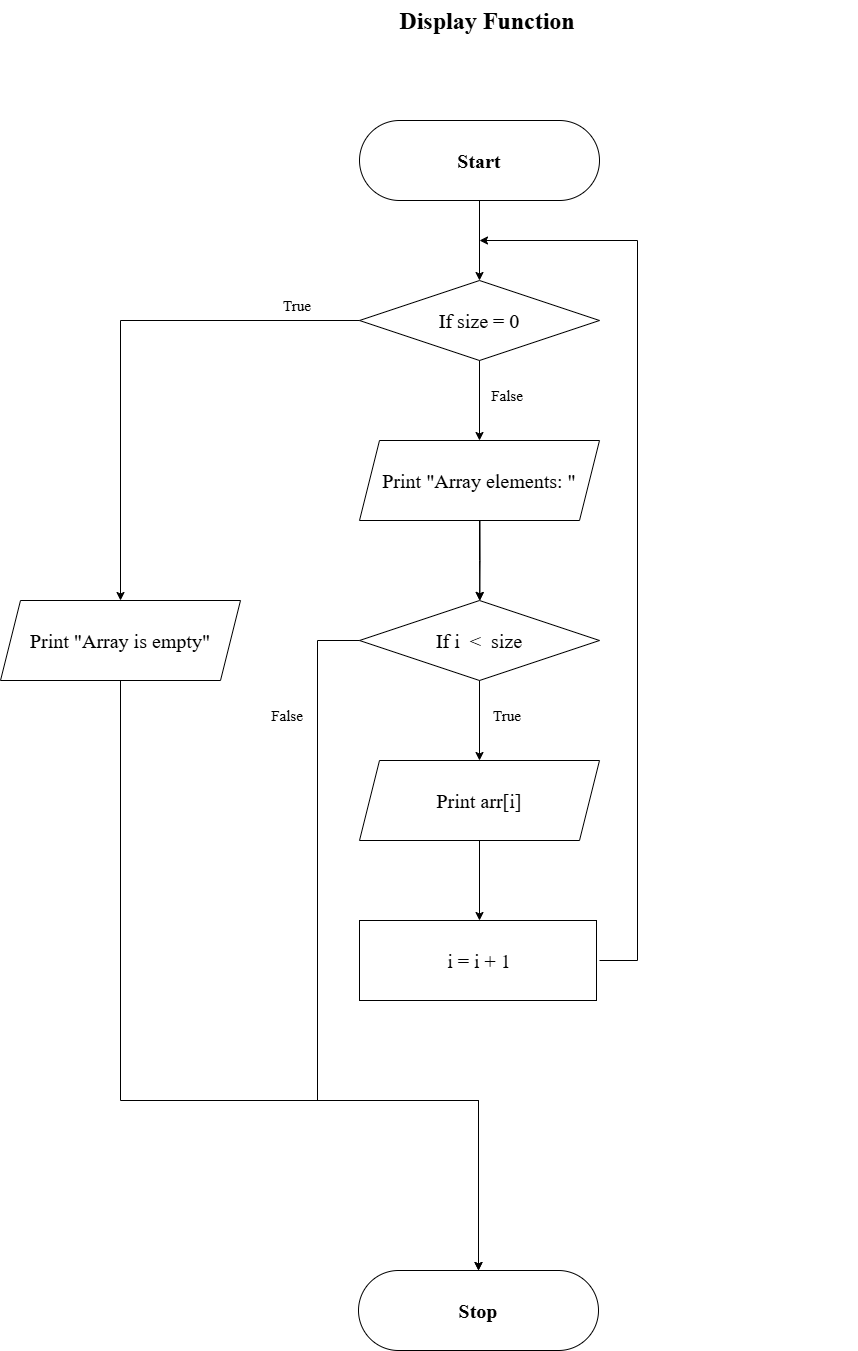

The diagram above was exported from draw.io. Its source (the exported page's mxGraphModel, read from the mxfile embedded in the PNG):
<mxGraphModel dx="2419" dy="918" grid="1" gridSize="10" guides="1" tooltips="1" connect="1" arrows="1" fold="1" page="1" pageScale="1" pageWidth="827" pageHeight="1169" math="0" shadow="0">
  <root>
    <mxCell id="0" />
    <mxCell id="1" parent="0" />
    <mxCell id="k-3VxqXC7bENgD_PKss5-1" value="&lt;h1 style=&quot;margin-top: 0px;&quot;&gt;Display Function&lt;/h1&gt;" style="text;html=1;whiteSpace=wrap;overflow=hidden;rounded=0;align=center;fontFamily=Times New Roman;" parent="1" vertex="1">
      <mxGeometry x="40" y="40" width="740" height="60" as="geometry" />
    </mxCell>
    <mxCell id="k-3VxqXC7bENgD_PKss5-2" value="" style="rounded=1;whiteSpace=wrap;html=1;arcSize=50;fontFamily=Times New Roman;" parent="1" vertex="1">
      <mxGeometry x="282" y="160" width="240" height="80" as="geometry" />
    </mxCell>
    <mxCell id="k-3VxqXC7bENgD_PKss5-3" value="" style="edgeStyle=orthogonalEdgeStyle;rounded=0;orthogonalLoop=1;jettySize=auto;html=1;fontFamily=Times New Roman;" parent="1" source="k-3VxqXC7bENgD_PKss5-4" target="k-3VxqXC7bENgD_PKss5-8" edge="1">
      <mxGeometry relative="1" as="geometry" />
    </mxCell>
    <mxCell id="k-3VxqXC7bENgD_PKss5-4" value="&lt;b&gt;Start&lt;/b&gt;" style="text;html=1;whiteSpace=wrap;strokeColor=none;fillColor=none;align=center;verticalAlign=middle;rounded=0;fontSize=20;fontFamily=Times New Roman;" parent="1" vertex="1">
      <mxGeometry x="282" y="160" width="240" height="80" as="geometry" />
    </mxCell>
    <mxCell id="k-3VxqXC7bENgD_PKss5-5" value="" style="rhombus;whiteSpace=wrap;html=1;fontFamily=Times New Roman;" parent="1" vertex="1">
      <mxGeometry x="282" y="320" width="240" height="80" as="geometry" />
    </mxCell>
    <mxCell id="DkcArKLTBnxDv5drxb59-1" style="edgeStyle=orthogonalEdgeStyle;rounded=0;orthogonalLoop=1;jettySize=auto;html=1;exitX=0;exitY=0.5;exitDx=0;exitDy=0;entryX=0.5;entryY=0;entryDx=0;entryDy=0;fontFamily=Times New Roman;" parent="1" source="k-3VxqXC7bENgD_PKss5-8" target="k-3VxqXC7bENgD_PKss5-16" edge="1">
      <mxGeometry relative="1" as="geometry" />
    </mxCell>
    <mxCell id="DkcArKLTBnxDv5drxb59-5" value="" style="edgeStyle=orthogonalEdgeStyle;rounded=0;orthogonalLoop=1;jettySize=auto;html=1;fontFamily=Times New Roman;" parent="1" source="k-3VxqXC7bENgD_PKss5-8" target="k-3VxqXC7bENgD_PKss5-23" edge="1">
      <mxGeometry relative="1" as="geometry" />
    </mxCell>
    <mxCell id="k-3VxqXC7bENgD_PKss5-8" value="If size = 0" style="text;html=1;whiteSpace=wrap;strokeColor=none;fillColor=none;align=center;verticalAlign=middle;rounded=0;fontSize=20;fontFamily=Times New Roman;" parent="1" vertex="1">
      <mxGeometry x="282" y="320" width="240" height="80" as="geometry" />
    </mxCell>
    <mxCell id="k-3VxqXC7bENgD_PKss5-9" value="" style="rounded=1;whiteSpace=wrap;html=1;arcSize=50;fontFamily=Times New Roman;" parent="1" vertex="1">
      <mxGeometry x="281" y="1310" width="240" height="80" as="geometry" />
    </mxCell>
    <mxCell id="k-3VxqXC7bENgD_PKss5-10" value="&lt;b&gt;Stop&lt;/b&gt;" style="text;html=1;whiteSpace=wrap;strokeColor=none;fillColor=none;align=center;verticalAlign=middle;rounded=0;fontSize=20;fontFamily=Times New Roman;" parent="1" vertex="1">
      <mxGeometry x="281" y="1310" width="240" height="80" as="geometry" />
    </mxCell>
    <mxCell id="k-3VxqXC7bENgD_PKss5-14" value="" style="shape=parallelogram;perimeter=parallelogramPerimeter;whiteSpace=wrap;html=1;fixedSize=1;fontFamily=Times New Roman;" parent="1" vertex="1">
      <mxGeometry x="-77" y="640" width="240" height="80" as="geometry" />
    </mxCell>
    <mxCell id="b2wHR1geZZW-BuTrQXs6-3" style="edgeStyle=orthogonalEdgeStyle;rounded=0;orthogonalLoop=1;jettySize=auto;html=1;exitX=0.5;exitY=1;exitDx=0;exitDy=0;entryX=0.5;entryY=0;entryDx=0;entryDy=0;" edge="1" parent="1" source="k-3VxqXC7bENgD_PKss5-16" target="k-3VxqXC7bENgD_PKss5-10">
      <mxGeometry relative="1" as="geometry">
        <mxPoint x="250" y="1200" as="targetPoint" />
        <Array as="points">
          <mxPoint x="43" y="1140" />
          <mxPoint x="401" y="1140" />
        </Array>
      </mxGeometry>
    </mxCell>
    <mxCell id="k-3VxqXC7bENgD_PKss5-16" value="&lt;font&gt;Print &quot;Array is empty&quot;&lt;/font&gt;" style="text;html=1;whiteSpace=wrap;strokeColor=none;fillColor=none;align=center;verticalAlign=middle;rounded=0;fontSize=20;fontFamily=Times New Roman;" parent="1" vertex="1">
      <mxGeometry x="-77" y="640" width="240" height="80" as="geometry" />
    </mxCell>
    <mxCell id="k-3VxqXC7bENgD_PKss5-17" value="True" style="text;html=1;whiteSpace=wrap;strokeColor=none;fillColor=none;align=center;verticalAlign=middle;rounded=0;fontSize=15;fontFamily=Times New Roman;" parent="1" vertex="1">
      <mxGeometry x="190" y="330" width="60" height="30" as="geometry" />
    </mxCell>
    <mxCell id="k-3VxqXC7bENgD_PKss5-18" value="False" style="text;html=1;whiteSpace=wrap;strokeColor=none;fillColor=none;align=center;verticalAlign=middle;rounded=0;fontSize=15;fontFamily=Times New Roman;" parent="1" vertex="1">
      <mxGeometry x="400" y="420" width="60" height="30" as="geometry" />
    </mxCell>
    <mxCell id="k-3VxqXC7bENgD_PKss5-40" value="" style="edgeStyle=orthogonalEdgeStyle;rounded=0;orthogonalLoop=1;jettySize=auto;html=1;fontFamily=Times New Roman;" parent="1" target="k-3VxqXC7bENgD_PKss5-25" edge="1">
      <mxGeometry relative="1" as="geometry">
        <mxPoint x="402.5" y="560" as="sourcePoint" />
      </mxGeometry>
    </mxCell>
    <mxCell id="k-3VxqXC7bENgD_PKss5-22" value="" style="shape=parallelogram;perimeter=parallelogramPerimeter;whiteSpace=wrap;html=1;fixedSize=1;fontFamily=Times New Roman;" parent="1" vertex="1">
      <mxGeometry x="282" y="480" width="240" height="80" as="geometry" />
    </mxCell>
    <mxCell id="DkcArKLTBnxDv5drxb59-3" value="" style="edgeStyle=orthogonalEdgeStyle;rounded=0;orthogonalLoop=1;jettySize=auto;html=1;fontFamily=Times New Roman;" parent="1" source="k-3VxqXC7bENgD_PKss5-23" edge="1">
      <mxGeometry relative="1" as="geometry">
        <mxPoint x="402.5" y="640" as="targetPoint" />
      </mxGeometry>
    </mxCell>
    <mxCell id="k-3VxqXC7bENgD_PKss5-23" value="&lt;font&gt;Print &quot;Array elements:&amp;nbsp;&quot;&lt;/font&gt;" style="text;html=1;whiteSpace=wrap;strokeColor=none;fillColor=none;align=center;verticalAlign=middle;rounded=0;fontSize=20;fontFamily=Times New Roman;" parent="1" vertex="1">
      <mxGeometry x="282" y="480" width="240" height="80" as="geometry" />
    </mxCell>
    <mxCell id="k-3VxqXC7bENgD_PKss5-24" value="" style="rhombus;whiteSpace=wrap;html=1;fontFamily=Times New Roman;" parent="1" vertex="1">
      <mxGeometry x="282" y="640" width="240" height="80" as="geometry" />
    </mxCell>
    <mxCell id="DkcArKLTBnxDv5drxb59-7" style="edgeStyle=orthogonalEdgeStyle;rounded=0;orthogonalLoop=1;jettySize=auto;html=1;exitX=0;exitY=0.5;exitDx=0;exitDy=0;entryX=0.5;entryY=0;entryDx=0;entryDy=0;fontFamily=Times New Roman;" parent="1" source="k-3VxqXC7bENgD_PKss5-25" target="k-3VxqXC7bENgD_PKss5-10" edge="1">
      <mxGeometry relative="1" as="geometry">
        <Array as="points">
          <mxPoint x="240" y="680" />
          <mxPoint x="240" y="1140" />
          <mxPoint x="401" y="1140" />
        </Array>
      </mxGeometry>
    </mxCell>
    <mxCell id="DkcArKLTBnxDv5drxb59-9" value="" style="edgeStyle=orthogonalEdgeStyle;rounded=0;orthogonalLoop=1;jettySize=auto;html=1;fontFamily=Times New Roman;" parent="1" source="k-3VxqXC7bENgD_PKss5-25" target="k-3VxqXC7bENgD_PKss5-27" edge="1">
      <mxGeometry relative="1" as="geometry" />
    </mxCell>
    <mxCell id="k-3VxqXC7bENgD_PKss5-25" value="If i&amp;nbsp; &amp;lt;&amp;nbsp; size" style="text;html=1;whiteSpace=wrap;strokeColor=none;fillColor=none;align=center;verticalAlign=middle;rounded=0;fontSize=20;fontFamily=Times New Roman;" parent="1" vertex="1">
      <mxGeometry x="282" y="640" width="240" height="80" as="geometry" />
    </mxCell>
    <mxCell id="k-3VxqXC7bENgD_PKss5-26" value="" style="shape=parallelogram;perimeter=parallelogramPerimeter;whiteSpace=wrap;html=1;fixedSize=1;fontFamily=Times New Roman;" parent="1" vertex="1">
      <mxGeometry x="282" y="800" width="240" height="80" as="geometry" />
    </mxCell>
    <mxCell id="k-3VxqXC7bENgD_PKss5-34" value="" style="edgeStyle=orthogonalEdgeStyle;rounded=0;orthogonalLoop=1;jettySize=auto;html=1;fontFamily=Times New Roman;" parent="1" source="k-3VxqXC7bENgD_PKss5-27" target="k-3VxqXC7bENgD_PKss5-29" edge="1">
      <mxGeometry relative="1" as="geometry" />
    </mxCell>
    <mxCell id="k-3VxqXC7bENgD_PKss5-27" value="&lt;font&gt;Print arr[i]&lt;/font&gt;" style="text;html=1;whiteSpace=wrap;strokeColor=none;fillColor=none;align=center;verticalAlign=middle;rounded=0;fontSize=20;fontFamily=Times New Roman;" parent="1" vertex="1">
      <mxGeometry x="282" y="800" width="240" height="80" as="geometry" />
    </mxCell>
    <mxCell id="k-3VxqXC7bENgD_PKss5-28" value="&lt;span style=&quot;text-align: start; color: rgba(0, 0, 0, 0);&quot;&gt;&lt;div style=&quot;&quot;&gt;&lt;font color=&quot;rgba(237, 237, 237, 0)&quot;&gt;&lt;span style=&quot;font-size: 0px; text-wrap-mode: nowrap;&quot;&gt;&amp;nbsp; &amp;nbsp; &amp;nbsp; &amp;nbsp; &amp;nbsp; &amp;nbsp;i = i + 1&lt;/span&gt;&lt;/font&gt;&lt;/div&gt;&lt;font color=&quot;rgba(0, 0, 0, 0)&quot;&gt;&lt;span style=&quot;font-size: 0px; text-wrap-mode: nowrap;&quot;&gt;&amp;nbsp;= i + 1&lt;/span&gt;&lt;/font&gt;&lt;/span&gt;" style="rounded=0;whiteSpace=wrap;html=1;fontSize=20;fontFamily=Times New Roman;" parent="1" vertex="1">
      <mxGeometry x="282" y="960" width="237" height="80" as="geometry" />
    </mxCell>
    <mxCell id="b2wHR1geZZW-BuTrQXs6-6" style="edgeStyle=orthogonalEdgeStyle;rounded=0;orthogonalLoop=1;jettySize=auto;html=1;exitX=1;exitY=0.5;exitDx=0;exitDy=0;" edge="1" parent="1" source="k-3VxqXC7bENgD_PKss5-29">
      <mxGeometry relative="1" as="geometry">
        <mxPoint x="402" y="280" as="targetPoint" />
        <Array as="points">
          <mxPoint x="560" y="1000" />
          <mxPoint x="560" y="280" />
        </Array>
      </mxGeometry>
    </mxCell>
    <mxCell id="k-3VxqXC7bENgD_PKss5-29" value="&lt;div&gt;i = i + 1&lt;/div&gt;" style="text;html=1;whiteSpace=wrap;strokeColor=none;fillColor=none;align=center;verticalAlign=middle;rounded=0;fontSize=20;fontFamily=Times New Roman;" parent="1" vertex="1">
      <mxGeometry x="282" y="960" width="240" height="80" as="geometry" />
    </mxCell>
    <mxCell id="k-3VxqXC7bENgD_PKss5-35" value="True" style="text;html=1;whiteSpace=wrap;strokeColor=none;fillColor=none;align=center;verticalAlign=middle;rounded=0;fontSize=15;fontFamily=Times New Roman;" parent="1" vertex="1">
      <mxGeometry x="400" y="740" width="60" height="30" as="geometry" />
    </mxCell>
    <mxCell id="k-3VxqXC7bENgD_PKss5-36" value="False" style="text;html=1;whiteSpace=wrap;strokeColor=none;fillColor=none;align=center;verticalAlign=middle;rounded=0;fontSize=15;fontFamily=Times New Roman;" parent="1" vertex="1">
      <mxGeometry x="180" y="740" width="60" height="30" as="geometry" />
    </mxCell>
  </root>
</mxGraphModel>